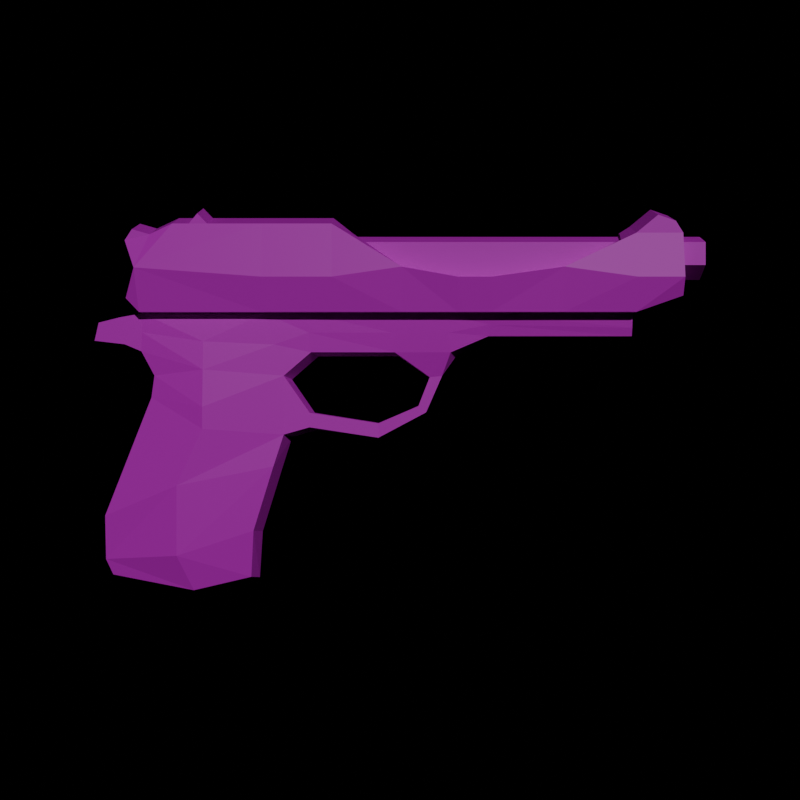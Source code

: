 # Source: gun_for_daniel.blend  (saved by Blender 4.3.34; exported with 4.5.12 LTS)
import bpy
from mathutils import Matrix  # noqa: F401  (used for matrix-valued properties, if any)

bpy.ops.wm.read_factory_settings(use_empty=True)
scene = bpy.context.scene
scene.name = 'Scene'

# ---- collections
col_collection = bpy.data.collections.new('Collection'); scene.collection.children.link(col_collection)

# ---- images (referenced by path relative to the original .blend; pixels are not part of the script)
import os
ASSET_DIR = os.environ.get("B2B_ASSET_DIR", "")  # directory of the original .blend (textures are referenced by path, not embedded)
HERE = os.path.dirname(os.path.abspath(__file__))  # packed textures are extracted next to this script under _unpacked/

def load_image(name, relpath, width, height, colorspace="sRGB"):
    """Load a texture the original file referenced (path relative to the .blend, or extracted next to this script)."""
    p = next((c for c in (os.path.join(HERE, relpath), os.path.join(ASSET_DIR, relpath)) if relpath and os.path.exists(c)), "")
    if p:
        img = bpy.data.images.load(p, check_existing=True)
        img.name = name
    else:  # same state as the original file: an image datablock whose file is absent (Cycles renders it pink)
        img = bpy.data.images.new(name, width, height)
        img.source = "FILE"
        img.filepath = "//" + (relpath or name)
    img.colorspace_settings.name = colorspace
    return img
img_gun_top_gun_top_png = load_image('gun_top_gun_top.png', 'gun_top_gun_top.png', 1024, 1024, 'sRGB')
img_gun_base_gun_base_png = load_image('gun_base_gun_base.png', 'gun_base_gun_base.png', 1024, 1024, 'sRGB')

# ---- materials (node trees are filled in below, after node groups)
mat_material_002 = bpy.data.materials.new('Material.002')
mat_material_001 = bpy.data.materials.new('Material.001')

# ---- material node trees
mat_material_002.use_nodes = True; mat_material_002.node_tree.nodes.clear()
_N = mat_material_002.node_tree.nodes; _L = mat_material_002.node_tree.links
n0 = _N.new('ShaderNodeBsdfPrincipled'); n0.name = 'Principled BSDF'; n0.location = (176, 300)
n1 = _N.new('ShaderNodeOutputMaterial'); n1.name = 'Material Output'; n1.location = (466, 300)
n2 = _N.new('ShaderNodeTexImage'); n2.name = 'Image Texture'; n2.location = (-198, 146)
n2.image = img_gun_top_gun_top_png
n2.interpolation = 'Closest'
n3 = _N.new('ShaderNodeUVMap'); n3.name = 'UV Map'; n3.location = (-361, 110)
n3.uv_map = 'UVMap'
_L.new(n0.outputs[0], n1.inputs[0])
_L.new(n3.outputs[0], n2.inputs[0])
_L.new(n2.outputs[0], n0.inputs[0])
n1.is_active_output = True
mat_material_001.use_nodes = True; mat_material_001.node_tree.nodes.clear()
_N = mat_material_001.node_tree.nodes; _L = mat_material_001.node_tree.links
n0 = _N.new('ShaderNodeBsdfPrincipled'); n0.name = 'Principled BSDF'; n0.location = (100, 304)
n1 = _N.new('ShaderNodeOutputMaterial'); n1.name = 'Material Output'; n1.location = (392, 301)
n2 = _N.new('ShaderNodeTexImage'); n2.name = 'Image Texture'; n2.location = (-169, 235)
n2.image = img_gun_base_gun_base_png
n2.interpolation = 'Closest'
n3 = _N.new('ShaderNodeMapping'); n3.name = 'Mapping.001'; n3.location = (-405, 98)
n3.inputs[2].default_value = (0.0, 0.0, -2.654)
n4 = _N.new('ShaderNodeTexCoord'); n4.name = 'Texture Coordinate.001'; n4.location = (-586, 83)
_L.new(n0.outputs[0], n1.inputs[0])
_L.new(n2.outputs[0], n0.inputs[0])
_L.new(n3.outputs[0], n2.inputs[0])
_L.new(n4.outputs[2], n3.inputs[0])
n1.is_active_output = True

# ---- world
world_world = bpy.data.worlds.new('World'); scene.world = world_world
world_world.use_nodes = True; world_world.node_tree.nodes.clear()
_N = world_world.node_tree.nodes; _L = world_world.node_tree.links
n0 = _N.new('ShaderNodeOutputWorld'); n0.name = 'World Output'; n0.location = (300, 300)
n1 = _N.new('ShaderNodeBsdfTransparent'); n1.name = 'Transparent BSDF'; n1.location = (10, 300)
n1.inputs[0].default_value = (1.0, 1.0, 1.0, 0.0)
_L.new(n1.outputs[0], n0.inputs[0])
n0.is_active_output = True
world_world.color = (0.05088, 0.05088, 0.05088)
world_world.sun_shadow_jitter_overblur = 0.0

# ---- cameras
cam_camera = bpy.data.cameras.new('Camera')

# ---- lights
light_sun = bpy.data.lights.new('Sun', 'SUN')
light_sun.energy = 1.0

# ---- meshes
me_plane_001 = bpy.data.meshes.new('Plane.001')
me_plane_001.from_pydata([(-2.254, 6.985e-10, -1.299), (-1.081, 6.985e-10, -1.226), (-2.278, 6.985e-10, -0.9071), (-1.08, 6.985e-10, -0.9327), (-2.049, 6.985e-10, -1.448), (-1.132, 6.985e-10, -1.39), (-1.938, 6.985e-10, 0.03685), (-0.8671, 6.985e-10, -0.2785), (-2.137, 6.985e-10, 0.4456), (-0.6815, 6.985e-10, -0.2137), (-1.971, 6.985e-10, 0.3243), (-2.379, 6.985e-10, 0.4724), (-2.347, 6.985e-10, 0.6118), (-2.163, 6.985e-10, 0.6554), (-0.1659, 6.985e-10, -0.2638), (0.1937, 0.0, -0.1067), (0.321, 6.985e-10, 0.2212), (0.4241, 6.985e-10, 0.3601), (0.6767, 6.985e-10, 0.4857), (1.778, 6.985e-10, 0.4857), (-0.17, 6.985e-10, -0.1635), (-0.654, 6.985e-10, -0.1098), (-0.8258, 6.985e-10, 0.1802), (-0.6526, 6.985e-10, 0.3601), (-0.002909, 6.985e-10, 0.3601), (0.2163, 6.985e-10, 0.2064), (0.1332, 0.0, -0.01934), (-1.667, 6.985e-10, -1.262), (-1.679, 6.985e-10, -0.9199), (-1.59, 6.985e-10, -1.419), (-1.498, 6.985e-10, -0.0928), (-1.048, 6.985e-10, 0.6862), (-2.363, 6.985e-10, 0.5421), (-2.129, 6.985e-10, 0.5506), (-1.996, 6.985e-10, 0.6862), (-1.498, 6.985e-10, 0.1192), (-1.463, 6.985e-10, 0.003293), (-1.342, 6.985e-10, 0.0001193), (-1.302, 6.985e-10, 0.1141), (-1.398, 6.985e-10, 0.1877), (-0.002909, 6.985e-10, 0.6862), (0.4241, 6.985e-10, 0.6862), (0.6767, 6.985e-10, 0.6862), (1.778, 6.985e-10, 0.6862), (1.778, 6.985e-10, 0.5638), (2.135, 6.985e-10, 0.8125), (2.135, 6.985e-10, 0.9171), (2.135, 6.985e-10, 1.232), (2.135, 6.985e-10, 0.5638), (2.329, 6.985e-10, 0.9171), (2.329, 6.985e-10, 1.232), (-2.096, 6.985e-10, 0.7232), (-0.3277, 6.985e-10, 0.3601), (1.227, 6.985e-10, 0.6862), (1.227, 6.985e-10, 0.4857), (-0.5256, 6.985e-10, 0.6862), (-1.048, 6.985e-10, 1.232), (-0.002909, 6.985e-10, 1.232), (0.4241, 6.985e-10, 1.232), (0.6767, 6.985e-10, 1.232), (1.778, 6.985e-10, 1.232), (1.227, 6.985e-10, 1.232), (-0.5256, 6.985e-10, 1.232)], [], [(27, 28, 3, 1), (27, 29, 4, 0), (28, 30, 7, 3), (32, 12, 13, 33), (15, 14, 20, 26), (9, 21, 20, 14), (15, 26, 25, 16), (16, 25, 24, 17), (30, 36, 37, 9, 7), (2, 6, 30, 28), (1, 5, 29, 27), (0, 2, 28, 27), (22, 21, 9, 37, 38), (6, 10, 35, 36, 30), (8, 33, 34, 10), (11, 32, 33, 8), (23, 22, 38, 39, 31), (35, 39, 38, 37, 36), (10, 34, 31, 39, 35), (52, 23, 31, 55), (41, 17, 24, 40), (18, 17, 41, 42), (54, 53, 43, 44, 19), (44, 43, 45, 48), (46, 47, 50, 49), (33, 13, 51, 34), (18, 42, 53, 54), (24, 52, 55, 40), (43, 53, 61, 60), (53, 42, 59, 61), (42, 41, 58, 59), (41, 40, 57, 58), (40, 55, 62, 57), (55, 31, 56, 62), (46, 43, 60, 47), (43, 46, 45)])
_uv = me_plane_001.uv_layers.new(name='UVMap')
_uv.uv.foreach_set('vector', [0.5, 0.0, 0.5, 1.0, 1.0, 1.0, 1.0, 0.0, 0.5, 0.0, 0.5, 0.0, 0.0, 0.0, 0.0, 0.0, 0.5, 1.0, 0.4112, 1.0, 1.0, 1.0, 1.0, 1.0, 0.0, 0.0, 0.0, 0.0, 0.0, 0.0, 0.0, 0.0, 0.0, 0.0, 0.0, 0.0, 0.0, 0.0, 0.0, 0.0, 0.0, 0.0, 0.0, 0.0, 0.0, 0.0, 0.0, 0.0, 0.0, 0.0, 0.0, 0.0, 0.0, 0.0, 0.0, 0.0, 0.0, 0.0, 0.0, 0.0, 0.0, 0.0, 0.0, 0.0, 0.4112, 1.0, 0.5, 1.0, 0.5827, 1.0, 1.0, 1.0, 1.0, 1.0, 0.0, 1.0, 0.0, 1.0, 0.4112, 1.0, 0.5, 1.0, 1.0, 0.0, 1.0, 0.0, 0.5, 0.0, 0.5, 0.0, 0.0, 0.0, 0.0, 1.0, 0.5, 1.0, 0.5, 0.0, 0.0, 0.0, 0.0, 0.0, 1.0, 1.0, 0.5827, 1.0, 0.3895, 0.7789, 0.0, 1.0, 0.0, 1.0, 0.393, 1.0, 0.5, 1.0, 0.4112, 1.0, 0.0, 0.0, 0.0, 0.0, 0.0, 0.0, 0.0, 0.0, 0.0, 0.0, 0.0, 0.0, 0.0, 0.0, 0.0, 0.0, 0.0, 0.0, 0.0, 0.0, 0.3895, 0.7789, 0.3824, 0.7648, 0.0, 0.0, 0.393, 0.7859, 0.3824, 0.7648, 0.3895, 0.7789, 0.5827, 1.0, 0.5, 1.0, 0.0, 0.0, 0.0, 0.0, 0.0, 0.0, 0.3824, 0.7648, 0.393, 0.7859, 0.0, 0.0, 0.0, 0.0, 0.0, 0.0, 0.0, 0.0, 0.0, 0.0, 0.0, 0.0, 0.0, 0.0, 0.0, 0.0, 0.0, 0.0, 0.0, 0.0, 0.0, 0.0, 0.0, 0.0, 0.0, 0.0, 0.0, 0.0, 0.0, 0.0, 0.0, 0.0, 0.0, 0.0, 0.0, 0.0, 0.0, 0.0, 0.0, 0.0, 0.0, 0.0, 0.0, 0.0, 0.0, 0.0, 0.0, 0.0, 0.0, 0.0, 0.0, 0.0, 0.0, 0.0, 0.0, 0.0, 0.0, 0.0, 0.0, 0.0, 0.0, 0.0, 0.0, 0.0, 0.0, 0.0, 0.0, 0.0, 0.0, 0.0, 0.0, 0.0, 0.0, 0.0, 0.0, 0.0, 0.0, 0.0, 0.0, 0.0, 0.0, 0.0, 0.0, 0.0, 0.0, 0.0, 0.0, 0.0, 0.0, 0.0, 0.0, 0.0, 0.0, 0.0, 0.0, 0.0, 0.0, 0.0, 0.0, 0.0, 0.0, 0.0, 0.0, 0.0, 0.0, 0.0, 0.0, 0.0, 0.0, 0.0, 0.0, 0.0, 0.0, 0.0, 0.0, 0.0, 0.0, 0.0, 0.0, 0.0, 0.0, 0.0, 0.0, 0.0, 0.0, 0.0, 0.0, 0.0, 0.0, 0.0, 0.0, 0.0, 0.0, 0.0, 0.0, 0.0])
me_plane_001.update()
me_plane_003 = bpy.data.meshes.new('Plane.003')
me_plane_003.from_pydata([(-0.07225, 0.0, 0.0364), (-0.07519, 0.0, 0.04705), (-0.07323, 0.0, 0.05004), (-0.06847, 0.0, 0.04867), (-0.0623, 0.0, 0.05159), (-0.05776, 0.0, 0.05159), (-0.0555, 0.0, 0.05434), (-0.05285, 0.0, 0.05159), (-0.03797, 0.0, 0.05159), (0.06358, 0.0, 0.0491), (0.0763, 0.0, 0.02904), (0.0763, 0.0, 0.0491), (0.0695, 0.0, 0.05397), (0.07428, 0.0, 0.05232), (-0.0749, 0.0, 0.02834), (-0.01909, 0.0, 0.05159), (-0.07519, -0.009635, 0.04403), (-0.07225, -0.01187, 0.0364), (-0.07135, -0.009635, 0.02459), (-0.03797, -0.009635, 0.02459), (-0.01879, -0.009635, 0.02459), (-0.000104, -0.009635, 0.02459), (0.01516, -0.009635, 0.02459), (0.02419, -0.009635, 0.02459), (-0.07323, -0.009635, 0.04703), (-0.06847, -0.009635, 0.04565), (-0.0623, -0.009635, 0.04857), (-0.03797, -0.01187, 0.03391), (-0.01892, -0.01187, 0.03391), (-0.000104, -0.01187, 0.03662), (0.01516, -0.01187, 0.03391), (0.02419, -0.01187, 0.03391), (-0.05776, -0.009635, 0.04857), (-0.0555, -0.009635, 0.05133), (-0.05285, -0.009635, 0.04857), (-0.03797, -0.009635, 0.04857), (0.06358, -0.01187, 0.03391), (0.06358, -0.009635, 0.02459), (0.06358, -0.009635, 0.04608), (0.04386, -0.01187, 0.03662), (0.04386, -0.009635, 0.02459), (0.0763, -0.01187, 0.03391), (0.0763, -0.009635, 0.02904), (0.0763, -0.009635, 0.04608), (0.07428, -0.009635, 0.04931), (0.0695, -0.009635, 0.05095), (-0.03797, -0.007017, 0.02459), (-0.0749, -0.009635, 0.02834), (-0.03797, 0.0, 0.02459), (-0.01909, -0.009635, 0.04857), (-0.07519, 0.009635, 0.04403), (-0.07225, 0.01187, 0.0364), (-0.07135, 0.009635, 0.02459), (-0.02836, -0.007124, 0.02459), (-0.03797, 0.009635, 0.02459), (-0.01879, 0.009635, 0.02459), (-0.03797, -0.006771, 0.04441), (-0.03797, -1.531e-11, 0.04704), (-0.000104, 0.009635, 0.02459), (-0.02836, -0.006947, 0.04462), (0.01516, 0.009635, 0.02459), (0.02419, 0.009635, 0.02459), (-0.02836, -1.016e-11, 0.04736), (-0.07323, 0.009635, 0.04703), (-0.06847, 0.009635, 0.04565), (-0.0623, 0.009635, 0.04857), (-0.03797, 0.01187, 0.03391), (-0.01892, 0.01187, 0.03391), (-0.000104, 0.01187, 0.03662), (0.01516, 0.01187, 0.03391), (0.02419, 0.01187, 0.03391), (-0.003064, -0.007125, 0.02459), (-0.05776, 0.009635, 0.04857), (-0.0555, 0.009635, 0.05133), (-0.05285, 0.009635, 0.04857), (-0.03797, 0.009635, 0.04857), (0.06358, 0.01187, 0.03391), (0.06358, 0.009635, 0.02459), (0.06358, 0.009635, 0.04608), (0.06358, -0.006949, 0.04462), (0.04386, 0.01187, 0.03662), (0.06358, 1.014e-11, 0.04736), (0.04386, 0.009635, 0.02459), (0.0763, 0.01187, 0.03391), (0.0763, 0.009635, 0.02904), (0.0763, 0.009635, 0.04608), (0.07428, 0.009635, 0.04931), (0.0695, 0.009635, 0.05095), (-0.0749, 0.009635, 0.02834), (-0.01909, 0.009635, 0.04857), (-0.03797, -0.006818, 0.03763), (-0.03797, 0.0, 0.03419), (-0.02836, -0.007126, 0.03773), (-0.004925, -0.007126, 0.03773), (0.06358, -0.00708, 0.03749), (0.06358, 0.0, 0.03374), (-0.03797, 0.007017, 0.02459), (-0.02836, 0.007124, 0.02459), (-0.03797, 0.006771, 0.04441), (-0.02836, 0.006947, 0.04462), (-0.003064, 0.007125, 0.02459), (0.06358, 0.006949, 0.04462), (-0.03797, 0.006818, 0.03763), (-0.02836, 0.007126, 0.03773), (-0.004925, 0.007126, 0.03773), (0.06358, 0.00708, 0.03749), (-0.011, -0.006948, 0.04462), (-0.01372, 0.0, 0.04736), (-0.000104, -0.007126, 0.03662), (0.04386, -0.007085, 0.03662), (0.0599, -0.006949, 0.04462), (0.06079, 0.0, 0.04736), (-0.07135, -0.00684, 0.02459), (-0.07209, 0.0, 0.02459), (0.01516, -0.007125, 0.03391), (0.06358, -0.006851, 0.02459), (0.04386, -0.006986, 0.02459), (0.02384, -0.007125, 0.03391), (0.02419, -0.00712, 0.02459), (0.0763, 0.0, 0.03359), (0.0763, -2.856e-10, 0.03359), (0.0763, -0.006845, 0.04455), (0.0763, -0.006911, 0.03739), (0.0763, 0.0, 0.04721), (0.0763, -3.043e-10, 0.04721), (-0.003064, -0.007125, 0.02459), (0.01235, -0.007124, 0.02459), (0.06358, -1.664e-11, 0.02459), (-0.01372, 4.19e-12, 0.04736), (-0.000104, 0.007126, 0.03662), (-0.011, 0.006948, 0.04462), (0.06079, 8.834e-12, 0.04736), (0.0599, 0.006949, 0.04462), (0.04386, 0.007085, 0.03662), (-0.07209, 1.664e-11, 0.02459), (-0.07135, 0.00684, 0.02459), (0.01516, 0.007125, 0.03391), (0.04386, 0.006986, 0.02459), (0.06358, 0.006851, 0.02459), (0.02384, 0.007125, 0.03391), (0.02384, 0.007123, 0.02459), (-0.05443, 0.006905, 0.02459), (0.0763, 0.006911, 0.03739), (0.0763, 0.006845, 0.04455), (-0.003064, 0.007125, 0.02459), (0.01235, 0.007124, 0.02459)], [(113, 134)], [(18, 17, 47), (16, 17, 25, 24), (23, 31, 30, 22), (22, 30, 29, 21), (20, 28, 27, 19), (19, 27, 17, 18), (33, 32, 34), (25, 17, 27, 35, 34, 32, 26), (28, 49, 35, 27), (40, 37, 36, 39), (36, 41, 43, 38), (37, 42, 41, 36), (43, 44, 45, 38), (23, 40, 39, 31), (29, 49, 28), (21, 29, 28, 20), (36, 38, 39), (5, 32, 33, 6), (106, 49, 29, 108), (1, 16, 24, 2), (12, 45, 44, 13), (6, 33, 34, 7), (110, 38, 9, 111), (2, 24, 25, 3), (9, 38, 45, 12), (3, 25, 26, 4), (13, 44, 43, 11), (7, 34, 35, 8), (14, 47, 17, 0), (108, 29, 30, 114), (37, 40, 116, 115), (117, 31, 39, 109), (114, 30, 31, 117), (0, 17, 16, 1), (40, 23, 118, 116), (53, 20, 19, 46), (121, 43, 41, 122), (19, 18, 112, 46), (122, 41, 119), (8, 35, 49, 15), (125, 21, 20, 53), (22, 21, 125, 126), (4, 26, 32, 5), (118, 23, 22, 126), (52, 88, 51), (50, 63, 64, 51), (61, 60, 69, 70), (60, 58, 68, 69), (55, 54, 66, 67), (54, 52, 51, 66), (73, 74, 72), (66, 51, 64, 65, 72, 74, 75), (67, 66, 75, 89), (82, 80, 76, 77), (76, 78, 85, 83), (77, 76, 83, 84), (85, 78, 87, 86), (61, 70, 80, 82), (68, 67, 89), (58, 55, 67, 68), (76, 80, 78), (5, 6, 73, 72), (130, 89, 15, 107, 128), (1, 2, 63, 50), (12, 13, 86, 87), (6, 7, 74, 73), (78, 80, 133, 132), (2, 3, 64, 63), (9, 12, 87, 78), (3, 4, 65, 64), (13, 11, 85, 86), (7, 8, 75, 74), (14, 0, 51, 88), (136, 69, 68, 129), (82, 77, 138, 137), (133, 80, 70, 139), (139, 70, 69, 136), (0, 1, 50, 51), (61, 82, 137, 140), (54, 55, 97, 96), (119, 10, 84, 83, 120), (52, 54, 96, 141, 135), (85, 11, 123, 143), (8, 15, 89, 75), (144, 58, 60, 145), (4, 5, 72, 65), (145, 60, 61, 140), (91, 57, 56, 90), (57, 62, 59, 56), (90, 56, 59, 92), (93, 108, 114, 126, 125, 71), (93, 71, 53, 92), (106, 59, 62, 128, 107), (81, 79, 110, 111, 131), (114, 117, 118, 126), (117, 109, 116, 118), (93, 92, 59, 106), (93, 106, 108), (79, 94, 109, 110), (46, 90, 92, 53), (48, 91, 90, 46), (120, 95, 94, 122, 119), (121, 79, 81, 124), (122, 94, 79, 121), (91, 102, 98, 57), (57, 98, 99, 62), (102, 103, 99, 98), (137, 133, 139, 140), (129, 104, 100, 144, 145, 136), (103, 97, 100, 104), (128, 62, 99, 130), (132, 101, 81, 131), (140, 139, 136, 145), (130, 99, 103, 104), (104, 129, 130), (133, 105, 101, 132), (96, 97, 103, 102), (48, 96, 102, 91), (105, 95, 120, 142), (81, 101, 143, 123, 124), (101, 105, 142, 143), (107, 15, 49, 106), (129, 68, 89, 130), (41, 42, 10, 119), (123, 11, 43, 121, 124), (120, 83, 142), (83, 85, 143, 142), (109, 39, 38, 110), (9, 78, 132, 131, 111), (97, 55, 58, 144), (77, 84, 10, 138), (127, 10, 115), (127, 138, 10), (37, 115, 10, 42), (115, 94, 95, 127), (138, 127, 95, 105), (105, 133, 137, 138), (116, 109, 94, 115), (113, 14, 88, 52, 135), (18, 47, 14, 113, 112), (96, 48, 134, 135), (48, 46, 112, 134)])
_uv = me_plane_003.uv_layers.new(name='UVMap')
_uv.uv.foreach_set('vector', [0.3527, 0.02537, 0.2742, 0.01956, 0.3279, 0.001923, 0.2244, -6.994e-08, 0.2742, 0.01956, 0.2138, 0.04434, 0.2047, 0.01291, 0.3527, 0.6559, 0.2907, 0.656, 0.2907, 0.5964, 0.3527, 0.5963, 0.3527, 0.5963, 0.2907, 0.5964, 0.2728, 0.4957, 0.3527, 0.4956, 0.3527, 0.3723, 0.2907, 0.3715, 0.2907, 0.2458, 0.3527, 0.2457, 0.3527, 0.2457, 0.2907, 0.2458, 0.2742, 0.01956, 0.3527, 0.02537, 0.1764, 0.1299, 0.1945, 0.115, 0.1945, 0.1474, 0.2138, 0.04434, 0.2742, 0.01956, 0.2907, 0.2458, 0.1945, 0.2457, 0.1945, 0.1474, 0.1945, 0.115, 0.1945, 0.08506, 0.2907, 0.3715, 0.1945, 0.3702, 0.1945, 0.2457, 0.2907, 0.2458, 0.3527, 0.7858, 0.3527, 0.916, 0.2907, 0.916, 0.2728, 0.7859, 0.2907, 0.916, 0.2907, 1.0, 0.2109, 0.9999, 0.2109, 0.9159, 0.3527, 0.916, 0.3234, 0.9999, 0.2907, 1.0, 0.2907, 0.916, 0.2109, 0.9999, 0.1897, 0.9865, 0.1788, 0.955, 0.2109, 0.9159, 0.3527, 0.6559, 0.3527, 0.7858, 0.2728, 0.7859, 0.2907, 0.656, 0.2728, 0.4957, 0.1945, 0.3702, 0.2907, 0.3715, 0.3527, 0.4956, 0.2728, 0.4957, 0.2907, 0.3715, 0.3527, 0.3723, 0.2907, 0.916, 0.2109, 0.9159, 0.2728, 0.7859, 0.9191, 0.5972, 0.9391, 0.6608, 0.9209, 0.6608, 0.901, 0.5972, 0.4769, 0.3003, 0.4947, 0.2433, 0.5094, 0.3799, 0.4781, 0.3799, 0.715, 0.774, 0.6514, 0.7939, 0.6514, 0.7741, 0.715, 0.7542, 0.4311, 0.8142, 0.4947, 0.8175, 0.4947, 0.8504, 0.4311, 0.8471, 0.4311, -1.627e-08, 0.4947, 0.003279, 0.4947, 0.02354, 0.4311, 0.02026, 0.4769, 0.7618, 0.4947, 0.7843, 0.4311, 0.781, 0.4311, 0.7647, 0.455, 0.914, 0.4517, 0.9776, 0.4193, 0.9776, 0.4225, 0.914, 0.4311, 0.781, 0.4947, 0.7843, 0.4947, 0.8175, 0.4311, 0.8142, 0.4225, 0.914, 0.4193, 0.9776, 0.3823, 0.9776, 0.3855, 0.914, 0.9471, 0.8326, 0.9272, 0.8962, 0.9059, 0.8962, 0.9258, 0.8326, 0.4311, 0.02026, 0.4947, 0.02354, 0.4947, 0.1204, 0.4311, 0.1171, 0.715, 0.8975, 0.6514, 0.8975, 0.6366, 0.8443, 0.715, 0.8443, 0.4781, 0.3799, 0.5094, 0.3799, 0.5094, 0.4822, 0.4781, 0.4822, 0.6366, 0.08532, 0.6366, 0.2153, 0.6191, 0.2153, 0.6183, 0.08532, 0.4781, 0.5387, 0.5094, 0.541, 0.5094, 0.6661, 0.4778, 0.6661, 0.4781, 0.4822, 0.5094, 0.4822, 0.5094, 0.541, 0.4781, 0.5387, 0.715, 0.8443, 0.6366, 0.8443, 0.6514, 0.7939, 0.715, 0.774, 0.6366, 0.2153, 0.6366, 0.345, 0.62, 0.345, 0.6191, 0.2153, 0.6201, 0.6914, 0.6366, 0.6283, 0.6366, 0.7548, 0.6194, 0.7548, 0.8957, 0.8778, 0.9059, 0.8962, 0.8255, 0.911, 0.8485, 0.8782, 0.6366, 0.7548, 0.6366, 0.9748, 0.6182, 0.9748, 0.6194, 0.7548, 0.8485, 0.8782, 0.8255, 0.911, 0.8234, 0.8326, 0.4311, 0.1171, 0.4947, 0.1204, 0.4947, 0.2433, 0.4311, 0.24, 0.6201, 0.5247, 0.6366, 0.5051, 0.6366, 0.6283, 0.6201, 0.6914, 0.6366, 0.4045, 0.6366, 0.5051, 0.6201, 0.5247, 0.6201, 0.423, 0.3855, 0.914, 0.3823, 0.9776, 0.3527, 0.9776, 0.356, 0.914, 0.62, 0.345, 0.6366, 0.345, 0.6366, 0.4045, 0.6201, 0.423, 5.541e-08, 0.02537, 0.02476, 0.001923, 0.07849, 0.01956, 0.1283, -6.113e-08, 0.148, 0.01291, 0.1389, 0.04434, 0.07849, 0.01956, 4.882e-08, 0.6559, 4.628e-08, 0.5963, 0.06205, 0.5964, 0.06205, 0.656, 4.628e-08, 0.5963, 5.045e-08, 0.4956, 0.07996, 0.4957, 0.06205, 0.5964, 5.331e-08, 0.3723, 4.985e-08, 0.2457, 0.06205, 0.2458, 0.06205, 0.3715, 4.985e-08, 0.2457, 5.541e-08, 0.02537, 0.07849, 0.01956, 0.06205, 0.2458, 0.1764, 0.1299, 0.1582, 0.1474, 0.1582, 0.115, 0.06205, 0.2458, 0.07849, 0.01956, 0.1389, 0.04434, 0.1582, 0.08506, 0.1582, 0.115, 0.1582, 0.1474, 0.1582, 0.2457, 0.06205, 0.3715, 0.06205, 0.2458, 0.1582, 0.2457, 0.1582, 0.3702, 3.757e-08, 0.7858, 0.07996, 0.7859, 0.06205, 0.916, 3.413e-08, 0.916, 0.06205, 0.916, 0.1418, 0.9159, 0.1418, 0.9999, 0.06205, 1.0, 3.413e-08, 0.916, 0.06205, 0.916, 0.06205, 1.0, 0.02935, 0.9999, 0.1418, 0.9999, 0.1418, 0.9159, 0.1739, 0.955, 0.163, 0.9865, 4.882e-08, 0.6559, 0.06205, 0.656, 0.07996, 0.7859, 3.757e-08, 0.7858, 0.07996, 0.4957, 0.06205, 0.3715, 0.1582, 0.3702, 5.045e-08, 0.4956, 5.331e-08, 0.3723, 0.06205, 0.3715, 0.07996, 0.4957, 0.06205, 0.916, 0.07996, 0.7859, 0.1418, 0.9159, 0.9191, 0.5972, 0.901, 0.5972, 0.9209, 0.5336, 0.9391, 0.5336, 0.3852, 0.3003, 0.3675, 0.2433, 0.4311, 0.24, 0.4311, 0.2796, 0.4311, 0.2796, 0.715, 0.774, 0.715, 0.7542, 0.7786, 0.7741, 0.7786, 0.7939, 0.4311, 0.8142, 0.4311, 0.8471, 0.3675, 0.8504, 0.3675, 0.8175, 0.4311, -1.627e-08, 0.4311, 0.02026, 0.3675, 0.02354, 0.3675, 0.003279, 0.3675, 0.7843, 0.3527, 0.6661, 0.3843, 0.6661, 0.3852, 0.7618, 0.455, 0.914, 0.4225, 0.914, 0.4193, 0.8504, 0.4517, 0.8504, 0.4311, 0.781, 0.4311, 0.8142, 0.3675, 0.8175, 0.3675, 0.7843, 0.4225, 0.914, 0.3855, 0.914, 0.3823, 0.8504, 0.4193, 0.8504, 0.9471, 0.8326, 0.9258, 0.8326, 0.9059, 0.769, 0.9272, 0.769, 0.4311, 0.02026, 0.4311, 0.1171, 0.3675, 0.1204, 0.3675, 0.02354, 0.715, 0.8975, 0.715, 0.8443, 0.7934, 0.8443, 0.7786, 0.8975, 0.3841, 0.4822, 0.3527, 0.4822, 0.3527, 0.3799, 0.384, 0.3799, 0.5094, 0.2153, 0.5094, 0.08532, 0.5278, 0.08532, 0.5269, 0.2153, 0.3843, 0.6661, 0.3527, 0.6661, 0.3527, 0.541, 0.3841, 0.5387, 0.3841, 0.5387, 0.3527, 0.541, 0.3527, 0.4822, 0.3841, 0.4822, 0.715, 0.8443, 0.715, 0.774, 0.7786, 0.7939, 0.7934, 0.8443, 0.5094, 0.345, 0.5094, 0.2153, 0.5269, 0.2153, 0.526, 0.3473, 0.5094, 0.7548, 0.5094, 0.6283, 0.526, 0.6914, 0.5267, 0.7548, 0.8234, 0.8326, 0.7934, 0.8326, 0.7934, 0.769, 0.8255, 0.7542, 0.8234, 0.8326, 0.5094, 0.9748, 0.5094, 0.7548, 0.5267, 0.7548, 0.5275, 0.8633, 0.5279, 0.9748, 0.9059, 0.769, 0.9258, 0.8326, 0.9133, 0.8326, 0.8957, 0.7874, 0.4311, 0.1171, 0.4311, 0.24, 0.3675, 0.2433, 0.3675, 0.1204, 0.526, 0.5247, 0.5094, 0.5051, 0.5094, 0.4045, 0.526, 0.423, 0.3855, 0.914, 0.356, 0.914, 0.3527, 0.8504, 0.3823, 0.8504, 0.526, 0.423, 0.5094, 0.4045, 0.5094, 0.345, 0.526, 0.3473, 0.9473, 0.2627, 0.9473, 0.1779, 0.992, 0.1953, 0.9923, 0.2399, 0.9468, 0.177, 0.9468, 0.1136, 0.9927, 0.1145, 0.9915, 0.1779, 0.7228, 9.157e-06, 0.7674, -4.136e-08, 0.7688, 0.06339, 0.7233, 0.0634, 0.7233, 0.2181, 0.716, 0.2499, 0.6981, 0.3506, 0.6366, 0.3321, 0.6366, 0.2304, 0.6366, 0.2304, 0.7233, 0.2181, 0.6366, 0.2304, 0.6366, 0.06342, 0.7233, 0.0634, 0.9927, 4.601e-09, 0.9927, 0.1145, 0.9468, 0.1136, 0.9468, 0.01708, 0.9468, 0.01708, 0.9468, 0.4099, 0.9927, 0.4108, 0.9927, 0.4351, 0.9468, 0.4283, 0.9468, 0.4283, 0.6981, 0.3506, 0.6981, 0.4079, 0.6366, 0.4102, 0.6366, 0.3321, 0.6981, 0.4079, 0.716, 0.5401, 0.6367, 0.5401, 0.6366, 0.4102, 0.7233, 0.2181, 0.7233, 0.0634, 0.7688, 0.06339, 0.7688, 0.178, 0.7233, 0.2181, 0.7688, 0.178, 0.716, 0.2499, 0.7688, 0.6702, 0.7218, 0.6703, 0.716, 0.5401, 0.7688, 0.6459, 0.6367, 2.191e-05, 0.7228, 9.157e-06, 0.7233, 0.0634, 0.6366, 0.06342, 0.9473, 0.3261, 0.9473, 0.2627, 0.9923, 0.2399, 0.9936, 0.3261, 0.988, 0.4818, 0.9051, 0.4818, 0.901, 0.4351, 0.9839, 0.4362, 0.988, 0.4818, 0.992, 0.3269, 0.9927, 0.4108, 0.9468, 0.4099, 0.9468, 0.3261, 0.7211, 0.7542, 0.7218, 0.6703, 0.7688, 0.6702, 0.7683, 0.7542, 0.9473, 0.2627, 0.9023, 0.2399, 0.9026, 0.1953, 0.9473, 0.1779, 0.9468, 0.177, 0.9021, 0.1779, 0.901, 0.1145, 0.9468, 0.1136, 0.8148, 9.735e-06, 0.8143, 0.0634, 0.7688, 0.06339, 0.7702, -2.174e-08, 0.9009, 0.5401, 0.8216, 0.5401, 0.8395, 0.4079, 0.901, 0.408, 0.8216, 0.2499, 0.8143, 0.2181, 0.901, 0.2304, 0.901, 0.2304, 0.901, 0.3321, 0.8395, 0.3506, 0.8143, 0.0634, 0.901, 0.06342, 0.901, 0.2304, 0.8143, 0.2181, 0.9468, 0.01708, 0.9468, 0.1136, 0.901, 0.1145, 0.901, 3.241e-09, 0.901, 0.4351, 0.901, 0.4108, 0.9468, 0.4099, 0.9468, 0.4283, 0.901, 0.408, 0.8395, 0.4079, 0.8395, 0.3506, 0.901, 0.3321, 0.7688, 0.178, 0.7688, 0.06339, 0.8143, 0.0634, 0.8143, 0.2181, 0.8143, 0.2181, 0.8216, 0.2499, 0.7688, 0.178, 0.8216, 0.5401, 0.8159, 0.6703, 0.7688, 0.6702, 0.7688, 0.6459, 0.901, 2.357e-05, 0.901, 0.06342, 0.8143, 0.0634, 0.8148, 9.735e-06, 0.9473, 0.3261, 0.901, 0.3261, 0.9023, 0.2399, 0.9473, 0.2627, 0.901, 0.5285, 0.9051, 0.4818, 0.988, 0.4818, 0.9839, 0.5274, 0.9468, 0.4099, 0.901, 0.4108, 0.9017, 0.3269, 0.9468, 0.3261, 0.9468, 0.3261, 0.7688, 0.6702, 0.8159, 0.6703, 0.8165, 0.7542, 0.7693, 0.7542, 0.4311, 0.2796, 0.4311, 0.24, 0.4947, 0.2433, 0.4769, 0.3003, 0.384, 0.3799, 0.3527, 0.3799, 0.3675, 0.2433, 0.3852, 0.3003, 0.8255, 0.911, 0.7934, 0.8962, 0.7934, 0.8326, 0.8234, 0.8326, 0.9133, 0.8326, 0.9258, 0.8326, 0.9059, 0.8962, 0.8957, 0.8778, 0.9133, 0.8326, 0.8234, 0.8326, 0.8255, 0.7542, 0.8485, 0.787, 0.8255, 0.7542, 0.9059, 0.769, 0.8957, 0.7874, 0.8485, 0.787, 0.4778, 0.6661, 0.5094, 0.6661, 0.4947, 0.7843, 0.4769, 0.7618, 0.4311, 0.781, 0.3675, 0.7843, 0.3852, 0.7618, 0.4311, 0.7647, 0.4311, 0.7647, 0.526, 0.6914, 0.5094, 0.6283, 0.5094, 0.5051, 0.526, 0.5247, 0.5094, 0.08532, 0.5094, -2.966e-08, 0.573, -3.95e-08, 0.5278, 0.08532, 0.573, 0.08532, 0.573, -3.95e-08, 0.6183, 0.08532, 0.573, 0.08532, 0.5278, 0.08532, 0.573, -3.95e-08, 0.6366, 0.08532, 0.6183, 0.08532, 0.573, -3.95e-08, 0.6366, -4.934e-08, 0.9862, 0.7527, 0.901, 0.7542, 0.9258, 0.7075, 0.9862, 0.7075, 0.9862, 0.6623, 0.9862, 0.7075, 0.9258, 0.7075, 0.901, 0.6608, 0.8159, 0.6703, 0.8216, 0.5401, 0.9009, 0.5401, 0.9009, 0.6703, 0.6367, 0.5401, 0.716, 0.5401, 0.7218, 0.6703, 0.6367, 0.6703, 0.715, 0.9222, 0.715, 0.8975, 0.7786, 0.8975, 0.7786, 0.9222, 0.7602, 0.9222, 0.6514, 0.9222, 0.6514, 0.8975, 0.715, 0.8975, 0.715, 0.9222, 0.6699, 0.9222, 0.5267, 0.7548, 0.573, 0.7548, 0.573, 0.9797, 0.5279, 0.9748, 0.573, 0.7548, 0.6194, 0.7548, 0.6182, 0.9748, 0.573, 0.9797])
me_plane_003.materials.append(mat_material_002)
me_plane_003.update()
me_cube_001 = bpy.data.meshes.new('Cube.001')
me_cube_001.from_pydata([(-0.07933, -0.005385, -0.04724), (-0.08116, -0.006021, -0.0429), (-0.04139, -0.005385, -0.04789), (-0.04059, -0.006986, -0.03504), (-0.07933, 0.0, -0.04814), (-0.08185, 0.0, -0.0429), (-0.03969, 0.0, -0.04883), (-0.03889, 0.0, -0.03598), (-0.05704, -0.006098, -0.05146), (-0.06131, -0.008685, -0.04168), (-0.05704, 0.0, -0.05237), (-0.03345, 0.0, -0.0184), (-0.03516, -0.006986, -0.01746), (-0.06131, -0.008685, -0.02258), (-0.08116, -0.006986, -0.03092), (-0.08185, 0.0, -0.03092), (-0.0307, 0.0, -0.009713), (-0.03241, -0.006126, -0.008774), (-0.05434, -0.008685, -0.007133), (-0.06869, -0.006126, 0.00141), (-0.06939, 0.0, 0.00141), (-0.0307, 0.0, 0.00645), (-0.03241, -0.006126, 0.007389), (-0.05434, -0.007764, 0.00903), (-0.07144, -0.006126, 0.01406), (-0.07213, 0.0, 0.01406), (-0.05434, -0.008685, -0.00116), (-0.06787, -0.006126, 0.007415), (-0.03241, -0.006126, -0.002801), (-0.06857, 0.0, 0.007415), (-0.05434, -0.008685, -0.00116), (-0.03241, -0.006126, -0.002801), (-0.02369, 0.0, -0.007744), (-0.0254, -0.004832, -0.006805), (-0.02369, 0.0, -0.00374), (-0.0254, -0.004832, -0.002801), (-0.005988, 0.0, -0.009868), (-0.006508, -0.003037, -0.009746), (-0.005988, 0.0, -0.005864), (-0.006508, -0.003037, -0.005742), (0.007137, 0.0, -0.002379), (0.006717, -0.003037, -0.002709), (0.004982, 0.0, -0.00066), (0.004561, -0.003037, -0.0009903), (0.01121, 0.0, 0.007896), (0.01113, -0.003037, 0.007365), (0.00779, 0.0, 0.007574), (0.007714, -0.003037, 0.007043), (-0.07603, -0.006126, 0.016), (-0.07672, 0.0, 0.016), (-0.08428, -0.006126, 0.01696), (-0.08498, 0.0, 0.01696), (-0.08317, -0.006126, 0.02193), (-0.08387, 0.0, 0.02193), (-0.07731, -0.006126, 0.0234), (-0.07801, 0.0, 0.0234), (-0.0712, -0.006126, 0.02448), (-0.07094, 0.0, 0.02448), (-0.03767, -0.006126, 0.02448), (-0.0374, 0.0, 0.02448), (-0.05417, 0.0, 0.02448), (-0.05443, -0.006126, 0.02448), (-0.02329, 0.0, 0.01291), (-0.02499, -0.005415, 0.01384), (-0.02608, -0.006126, 0.02458), (-0.03767, -0.006126, 0.04395), (-0.0374, 0.0, 0.04626), (-0.03025, -0.006126, 0.04405), (-0.02999, 0.0, 0.04636), (0.01515, 0.0, 0.01291), (0.01344, -0.004776, 0.01384), (0.01235, -0.006126, 0.02458), (0.008179, -0.006126, 0.04405), (0.008443, 0.0, 0.04636), (-0.006972, 0.0, 0.04636), (-0.001974, -0.004776, 0.01384), (-0.003066, -0.006126, 0.02458), (-0.000268, 0.0, 0.01291), (-0.007236, -0.006126, 0.04405), (0.06334, 0.0, 0.01734), (0.06334, -0.004776, 0.01827), (0.06334, -0.006126, 0.02458), (0.06334, 0.0, 0.02458), (0.06334, -0.006126, 0.04405), (0.06334, 0.0, 0.04636), (0.02384, -0.006126, 0.02458), (0.02384, -0.006126, 0.04405), (0.02384, 0.0, 0.01734), (0.02384, 0.0, 0.04636), (0.02384, -0.004776, 0.01827), (-0.08442, 0.0, 0.01945), (-0.08373, -0.006126, 0.01945), (-0.07667, -0.006126, 0.0197), (-0.07132, -0.006126, 0.01927), (-0.05438, -0.006945, 0.01676), (-0.03504, -0.006126, 0.01593), (-0.02554, -0.00577, 0.01921), (0.01289, -0.005451, 0.01921), (-0.00252, -0.005451, 0.01921), (0.06334, -0.005451, 0.02055), (0.06334, 0.0, 0.02008), (0.02384, -0.005451, 0.02143), (-0.03767, -0.006126, 0.03763), (-0.0374, 0.0, 0.03419), (-0.02794, -0.006126, 0.03773), (0.01049, -0.006126, 0.03773), (-0.004925, -0.006126, 0.03773), (0.06334, -0.006126, 0.03773), (0.06334, 0.0, 0.03429), (0.02384, -0.006126, 0.03773), (0.08331, -0.006126, 0.04405), (0.08331, 0.0, 0.04636), (0.08331, -0.006126, 0.03773), (0.08331, 0.0, 0.03429), (0.08325, 0.0, 0.04536), (0.08331, -0.004055, 0.04342), (0.08331, -0.004055, 0.03772), (0.08331, 0.0, 0.0357), (-0.03137, 0.0, 0.0357), (-0.03143, 0.0, 0.04536), (-0.03137, -0.004055, 0.04342), (-0.03137, -0.004055, 0.03772), (-0.07933, 0.005385, -0.04724), (-0.08116, 0.006021, -0.0429), (-0.04139, 0.005385, -0.04789), (-0.04059, 0.006986, -0.03504), (-0.05704, 0.006098, -0.05146), (-0.06131, 0.008685, -0.04168), (-0.03516, 0.006986, -0.01746), (-0.06131, 0.008685, -0.02258), (-0.08116, 0.006986, -0.03092), (-0.03241, 0.006126, -0.008774), (-0.05434, 0.008685, -0.007133), (-0.06869, 0.006126, 0.00141), (-0.03241, 0.006126, 0.007389), (-0.05434, 0.007764, 0.00903), (-0.07144, 0.006126, 0.01406), (-0.05434, 0.008685, -0.00116), (-0.06787, 0.006126, 0.007415), (-0.03241, 0.006126, -0.002801), (-0.05434, 0.008685, -0.00116), (-0.03241, 0.006126, -0.002801), (-0.0254, 0.004832, -0.006805), (-0.0254, 0.004832, -0.002801), (-0.006508, 0.003037, -0.009746), (-0.006508, 0.003037, -0.005742), (0.006717, 0.003037, -0.002709), (0.004561, 0.003037, -0.0009903), (0.01113, 0.003037, 0.007365), (0.007714, 0.003037, 0.007043), (-0.07603, 0.006126, 0.016), (-0.08428, 0.006126, 0.01696), (-0.08317, 0.006126, 0.02193), (-0.07731, 0.006126, 0.0234), (-0.0712, 0.006126, 0.02448), (-0.03767, 0.006126, 0.02448), (-0.05443, 0.006126, 0.02448), (-0.02499, 0.005415, 0.01384), (-0.02608, 0.006126, 0.02458), (-0.03767, 0.006126, 0.04395), (-0.03025, 0.006126, 0.04405), (0.01344, 0.004776, 0.01384), (0.01235, 0.006126, 0.02458), (0.008179, 0.006126, 0.04405), (-0.001974, 0.004776, 0.01384), (-0.003066, 0.006126, 0.02458), (-0.007236, 0.006126, 0.04405), (0.06334, 0.004776, 0.01827), (0.06334, 0.006126, 0.02458), (0.06334, 0.006126, 0.04405), (0.02384, 0.006126, 0.02458), (0.02384, 0.006126, 0.04405), (0.02384, 0.004776, 0.01827), (-0.08373, 0.006126, 0.01945), (-0.07667, 0.006126, 0.0197), (-0.07132, 0.006126, 0.01927), (-0.05438, 0.006945, 0.01676), (-0.03504, 0.006126, 0.01593), (-0.02554, 0.00577, 0.01921), (0.01289, 0.005451, 0.01921), (-0.00252, 0.005451, 0.01921), (0.06334, 0.005451, 0.02055), (0.02384, 0.005451, 0.02143), (-0.03767, 0.006126, 0.03763), (-0.02794, 0.006126, 0.03773), (0.01049, 0.006126, 0.03773), (-0.004925, 0.006126, 0.03773), (0.06334, 0.006126, 0.03773), (0.02384, 0.006126, 0.03773), (0.08331, 0.006126, 0.04405), (0.08331, 0.006126, 0.03773), (0.08331, 0.004055, 0.04342), (0.08331, 0.004055, 0.03772), (-0.03137, 0.004055, 0.04342), (-0.03137, 0.004055, 0.03772)], [], [(6, 7, 3, 2), (8, 9, 1, 0), (10, 6, 2, 8), (9, 3, 12, 13), (0, 1, 5, 4), (5, 1, 14, 15), (4, 10, 8, 0), (2, 3, 9, 8), (3, 7, 11, 12), (1, 9, 13, 14), (14, 13, 18, 19), (13, 12, 17, 18), (15, 14, 19, 20), (12, 11, 16, 17), (27, 26, 23, 24), (26, 28, 22, 23), (29, 27, 24, 25), (17, 16, 32, 33), (20, 19, 27, 29), (18, 17, 28, 26), (19, 18, 26, 27), (27, 26, 30), (26, 28, 31, 30), (35, 33, 37, 39), (28, 17, 33, 35), (28, 35, 22), (22, 35, 34, 21), (39, 37, 41, 43), (33, 32, 36, 37), (34, 35, 39, 38), (42, 43, 47, 46), (37, 36, 40, 41), (38, 39, 43, 42), (47, 45, 70, 75), (43, 41, 45, 47), (41, 40, 44, 45), (25, 24, 48, 49), (49, 48, 50, 51), (90, 91, 52, 53), (53, 52, 54, 55), (92, 54, 52, 91), (93, 56, 54, 92), (60, 61, 58, 59), (57, 56, 61, 60), (94, 61, 56, 93), (94, 95, 58, 61), (95, 22, 63, 96), (98, 75, 70, 97), (22, 21, 62, 63), (103, 102, 65, 66), (66, 65, 67, 68), (102, 104, 67, 65), (109, 85, 81, 107), (46, 47, 75, 77), (74, 78, 72, 73), (106, 76, 71, 105), (104, 64, 76, 106), (68, 67, 78, 74), (63, 62, 77, 75), (96, 63, 75, 98), (45, 44, 69, 70), (100, 82, 81, 99), (112, 113, 117, 116), (88, 86, 83, 84), (101, 89, 80, 99), (89, 87, 79, 80), (70, 69, 87, 89), (97, 70, 89, 101), (73, 72, 86, 88), (105, 71, 85, 109), (71, 97, 101, 85), (85, 101, 99, 81), (79, 100, 99, 80), (64, 96, 98, 76), (76, 98, 97, 71), (58, 95, 96, 64), (23, 22, 95, 94), (23, 94, 93, 24), (24, 93, 92, 48), (48, 92, 91, 50), (51, 50, 91, 90), (72, 105, 109, 86), (81, 82, 108, 107), (67, 104, 106, 78), (78, 106, 105, 72), (86, 109, 107, 83), (58, 64, 104, 102), (59, 58, 102, 103), (107, 108, 113, 112), (84, 83, 110, 111), (83, 107, 112, 110), (110, 112, 116, 115), (115, 116, 121, 120), (110, 115, 114, 111), (54, 56, 57, 55), (119, 120, 121, 118), (117, 118, 121, 116), (114, 115, 120, 119), (6, 124, 125, 7), (126, 122, 123, 127), (10, 126, 124, 6), (127, 129, 128, 125), (122, 4, 5, 123), (5, 15, 130, 123), (4, 122, 126, 10), (124, 126, 127, 125), (125, 128, 11, 7), (123, 130, 129, 127), (130, 133, 132, 129), (129, 132, 131, 128), (15, 20, 133, 130), (128, 131, 16, 11), (138, 136, 135, 137), (137, 135, 134, 139), (29, 25, 136, 138), (131, 142, 32, 16), (20, 29, 138, 133), (132, 137, 139, 131), (133, 138, 137, 132), (138, 140, 137), (137, 140, 141, 139), (143, 145, 144, 142), (139, 143, 142, 131), (139, 134, 143), (134, 21, 34, 143), (145, 147, 146, 144), (142, 144, 36, 32), (34, 38, 145, 143), (42, 46, 149, 147), (144, 146, 40, 36), (38, 42, 147, 145), (149, 164, 161, 148), (147, 149, 148, 146), (146, 148, 44, 40), (25, 49, 150, 136), (49, 51, 151, 150), (90, 53, 152, 173), (53, 55, 153, 152), (174, 173, 152, 153), (175, 174, 153, 154), (60, 59, 155, 156), (57, 60, 156, 154), (176, 175, 154, 156), (176, 156, 155, 177), (177, 178, 157, 134), (180, 179, 161, 164), (134, 157, 62, 21), (103, 66, 159, 183), (66, 68, 160, 159), (183, 159, 160, 184), (188, 187, 168, 170), (46, 77, 164, 149), (74, 73, 163, 166), (186, 185, 162, 165), (184, 186, 165, 158), (68, 74, 166, 160), (157, 164, 77, 62), (178, 180, 164, 157), (148, 161, 69, 44), (100, 181, 168, 82), (190, 192, 117, 113), (88, 84, 169, 171), (182, 181, 167, 172), (172, 167, 79, 87), (161, 172, 87, 69), (179, 182, 172, 161), (73, 88, 171, 163), (185, 188, 170, 162), (162, 170, 182, 179), (170, 168, 181, 182), (79, 167, 181, 100), (158, 165, 180, 178), (165, 162, 179, 180), (155, 158, 178, 177), (135, 176, 177, 134), (135, 136, 175, 176), (136, 150, 174, 175), (150, 151, 173, 174), (51, 90, 173, 151), (163, 171, 188, 185), (168, 187, 108, 82), (160, 166, 186, 184), (166, 163, 185, 186), (171, 169, 187, 188), (155, 183, 184, 158), (59, 103, 183, 155), (187, 190, 113, 108), (84, 111, 189, 169), (169, 189, 190, 187), (189, 191, 192, 190), (191, 193, 194, 192), (189, 111, 114, 191), (153, 55, 57, 154), (119, 118, 194, 193), (117, 192, 194, 118), (114, 119, 193, 191)])
_uv = me_cube_001.uv_layers.new(name='UVMap')
_uv.uv.foreach_set('vector', [0.9178, 0.7595, 0.9178, 0.6992, 0.9506, 0.6958, 0.9431, 0.7562, 0.01701, 0.7894, 0.06755, 0.7874, 0.1026, 0.8739, 0.08037, 0.875, 0.9136, 0.866, 0.9136, 0.9458, 0.8883, 0.9374, 0.885, 0.8656, 0.06755, 0.7874, 0.05295, 0.6862, 0.1162, 0.6272, 0.1483, 0.7483, 0.7692, 0.8578, 0.7662, 0.8377, 0.7945, 0.8379, 0.7945, 0.862, 0.7945, 0.8379, 0.7662, 0.8377, 0.7617, 0.7815, 0.7945, 0.7816, 0.9136, 0.7599, 0.9136, 0.866, 0.885, 0.8656, 0.8883, 0.7595, -1.647e-08, 0.7159, 0.05295, 0.6862, 0.06755, 0.7874, 0.01701, 0.7894, 0.9506, 0.6958, 0.9178, 0.6992, 0.9178, 0.6139, 0.9506, 0.6106, 0.1026, 0.8739, 0.06755, 0.7874, 0.1483, 0.7483, 0.1534, 0.8494, 0.1534, 0.8494, 0.1483, 0.7483, 0.1994, 0.6872, 0.2644, 0.7305, 0.1483, 0.7483, 0.1162, 0.6272, 0.1471, 0.5978, 0.1994, 0.6872, 0.7945, 0.7816, 0.7617, 0.7815, 0.7657, 0.6273, 0.7945, 0.6274, 0.9506, 0.6106, 0.9178, 0.6139, 0.9178, 0.5717, 0.9466, 0.5684, 0.2881, 0.7147, 0.2246, 0.6749, 0.2675, 0.6541, 0.3235, 0.7162, 0.2246, 0.6749, 0.1724, 0.5855, 0.2155, 0.5647, 0.2675, 0.6541, 0.7945, 0.5991, 0.7657, 0.599, 0.7657, 0.5684, 0.7945, 0.5685, 0.8274, 0.7871, 0.8562, 0.7955, 0.8562, 0.8275, 0.8335, 0.8191, 0.7945, 0.6274, 0.7657, 0.6273, 0.7657, 0.599, 0.7945, 0.5991, 0.1994, 0.6872, 0.1471, 0.5978, 0.1724, 0.5855, 0.2246, 0.6749, 0.2644, 0.7305, 0.1994, 0.6872, 0.2246, 0.6749, 0.2881, 0.7147, 0.8193, 0.5684, 0.8193, 0.5684, 0.8193, 0.5684, 0.8193, 0.5684, 0.8193, 0.5684, 0.8193, 0.5684, 0.8193, 0.5684, 0.1578, 0.5559, 0.1409, 0.5641, 0.08952, 0.4902, 0.1064, 0.482, 0.1724, 0.5855, 0.1471, 0.5978, 0.1409, 0.5641, 0.1578, 0.5559, 0.1724, 0.5855, 0.1578, 0.5559, 0.2155, 0.5647, 0.1728, 0.9097, 0.1667, 0.9529, 0.144, 0.9562, 0.144, 0.913, 0.1064, 0.482, 0.08952, 0.4902, 0.09221, 0.4199, 0.1039, 0.4255, 0.8335, 0.8191, 0.8562, 0.8275, 0.8562, 0.9113, 0.8419, 0.9088, 0.9718, 0.2914, 0.9491, 0.2992, 0.9575, 0.2113, 0.9718, 0.2089, 0.3514, 0.9142, 0.3371, 0.9159, 0.3371, 0.8776, 0.3514, 0.875, 0.8419, 0.9088, 0.8562, 0.9113, 0.8562, 0.9697, 0.8419, 0.9679, 0.9718, 0.2089, 0.9575, 0.2113, 0.9575, 0.1581, 0.9718, 0.1561, 0.1314, 0.3957, 0.1258, 0.3806, 0.1487, 0.3575, 0.1803, 0.4227, 0.1039, 0.4255, 0.09221, 0.4199, 0.1258, 0.3806, 0.1314, 0.3957, 0.2671, 0.9563, 0.2528, 0.9545, 0.2528, 0.9041, 0.2671, 0.9067, 0.2015, 0.9364, 0.1728, 0.9396, 0.1728, 0.9174, 0.2015, 0.9141, 0.2015, 0.9141, 0.1728, 0.9174, 0.1728, 0.8783, 0.2015, 0.875, 0.3253, 0.9038, 0.3252, 0.9326, 0.3134, 0.9326, 0.3135, 0.9038, 0.8562, 0.7871, 0.8274, 0.7839, 0.8274, 0.756, 0.8562, 0.7592, 0.3581, 0.7268, 0.3751, 0.7219, 0.3808, 0.7497, 0.3715, 0.7572, 0.3453, 0.705, 0.3671, 0.6939, 0.3751, 0.7219, 0.3581, 0.7268, 0.8562, 0.6471, 0.8274, 0.6483, 0.8274, 0.5696, 0.8562, 0.5684, 0.8562, 0.7258, 0.8274, 0.727, 0.8274, 0.6483, 0.8562, 0.6471, 0.3002, 0.6385, 0.3328, 0.6229, 0.3671, 0.6939, 0.3453, 0.705, 0.3002, 0.6385, 0.257, 0.5583, 0.2985, 0.552, 0.3328, 0.6229, 0.257, 0.5583, 0.2155, 0.5647, 0.2275, 0.5201, 0.2513, 0.5114, 0.2042, 0.414, 0.1803, 0.4227, 0.1487, 0.3575, 0.1727, 0.3488, 0.1728, 0.9097, 0.144, 0.913, 0.144, 0.8784, 0.1694, 0.875, 0.7905, 0.9187, 0.7617, 0.9026, 0.7617, 0.8729, 0.7905, 0.862, 0.7905, 0.5666, 0.7617, 0.5684, 0.7617, 0.5336, 0.7905, 0.5317, 0.3541, 0.5251, 0.3346, 0.4837, 0.3661, 0.4805, 0.3808, 0.5121, 0.2287, 0.2646, 0.1731, 0.2915, 0.09225, 0.1244, 0.1479, 0.09746, 0.9745, 0.1561, 0.9603, 0.1559, 0.9521, 0.1078, 0.9745, 0.1162, 0.7905, 0.4237, 0.7617, 0.4256, 0.7617, 0.3532, 0.7905, 0.3514, 0.2875, 0.3863, 0.2281, 0.4054, 0.1966, 0.3401, 0.256, 0.3211, 0.3346, 0.4837, 0.2752, 0.5028, 0.2281, 0.4054, 0.2875, 0.3863, 0.7905, 0.5317, 0.7617, 0.5336, 0.7617, 0.4256, 0.7905, 0.4237, 0.9491, 0.0, 0.9745, 0.00837, 0.9745, 0.1162, 0.9521, 0.1078, 0.2513, 0.5114, 0.2275, 0.5201, 0.1803, 0.4227, 0.2042, 0.414, 0.2671, 0.9067, 0.2528, 0.9041, 0.2528, 0.8784, 0.2752, 0.875, 0.02879, 0.9573, 0.02879, 0.9363, 0.05759, 0.9363, 0.05441, 0.9551, 0.4211, 0.875, 0.4371, 0.9038, 0.4305, 0.9038, 0.4211, 0.8848, 0.7905, 0.2791, 0.7617, 0.2797, 0.7617, 0.09436, 0.7905, 0.09375, 0.1596, 0.298, 0.1462, 0.3045, 0.06537, 0.1373, 0.07512, 0.1326, 0.9423, 0.8064, 0.9647, 0.8068, 0.9647, 0.9918, 0.9423, 0.9914, 0.9423, 0.7595, 0.9647, 0.7679, 0.9647, 0.8068, 0.9423, 0.8064, 0.1727, 0.3488, 0.1487, 0.3575, 0.1462, 0.3045, 0.1596, 0.298, 0.7905, 0.3514, 0.7617, 0.3532, 0.7617, 0.2797, 0.7905, 0.2791, 0.256, 0.3211, 0.1966, 0.3401, 0.1731, 0.2915, 0.2287, 0.2646, 0.1966, 0.3401, 0.1727, 0.3488, 0.1596, 0.298, 0.1731, 0.2915, 0.1731, 0.2915, 0.1596, 0.298, 0.07512, 0.1326, 0.09225, 0.1244, 0.02879, 0.9701, 0.02879, 0.9573, 0.05441, 0.9551, 0.05124, 0.9657, 0.2752, 0.5028, 0.2513, 0.5114, 0.2042, 0.414, 0.2281, 0.4054, 0.2281, 0.4054, 0.2042, 0.414, 0.1727, 0.3488, 0.1966, 0.3401, 0.2985, 0.552, 0.257, 0.5583, 0.2513, 0.5114, 0.2752, 0.5028, 0.2675, 0.6541, 0.2155, 0.5647, 0.257, 0.5583, 0.3002, 0.6385, 0.2675, 0.6541, 0.3002, 0.6385, 0.3453, 0.705, 0.3235, 0.7162, 0.3235, 0.7162, 0.3453, 0.705, 0.3581, 0.7268, 0.3411, 0.7316, 0.3411, 0.7316, 0.3581, 0.7268, 0.3715, 0.7572, 0.3621, 0.7646, 0.3371, 0.9038, 0.337, 0.9326, 0.3252, 0.9326, 0.3253, 0.9038, 0.2874, 0.3179, 0.256, 0.3211, 0.2287, 0.2646, 0.2554, 0.2517, 0.05759, 0.9363, 0.02879, 0.9363, 0.02879, 0.8911, 0.05759, 0.875, 0.3661, 0.4805, 0.3346, 0.4837, 0.2875, 0.3863, 0.319, 0.3832, 0.319, 0.3832, 0.2875, 0.3863, 0.256, 0.3211, 0.2874, 0.3179, 0.2554, 0.2517, 0.2287, 0.2646, 0.1479, 0.09746, 0.1746, 0.08453, 0.2985, 0.552, 0.2752, 0.5028, 0.3346, 0.4837, 0.3541, 0.5251, 0.7905, 0.9643, 0.7617, 0.9644, 0.7617, 0.9026, 0.7905, 0.9187, 0.05759, 0.875, 0.08638, 0.8764, 0.08638, 0.97, 0.05759, 0.9686, 0.7905, 0.09375, 0.7617, 0.09436, 0.7617, 0.0006102, 0.7905, 0.0, 0.1746, 0.08453, 0.1479, 0.09746, 0.107, 0.01293, 0.1337, 4.063e-09, 0.3916, 0.875, 0.4211, 0.875, 0.4211, 0.8848, 0.3945, 0.8848, 0.8955, -2.443e-08, 0.9223, 1.011e-05, 0.9223, 0.539, 0.8955, 0.539, 0.3916, 0.875, 0.3945, 0.8848, 0.3855, 0.9038, 0.3808, 0.9038, 0.8274, 0.756, 0.8274, 0.727, 0.8562, 0.7258, 0.8562, 0.7592, 0.2943, 0.875, 0.3134, 0.8841, 0.3134, 0.9106, 0.2943, 0.9201, 0.8383, 0.0005345, 0.8383, 0.5387, 0.8193, 0.5382, 0.8193, 0.0, 0.8765, 0.537, 0.8574, 0.5381, 0.8574, 0.001093, 0.8765, 1.751e-08, 0.9178, 0.7595, 0.8925, 0.7562, 0.885, 0.6958, 0.9178, 0.6992, 0.7447, 0.7894, 0.6813, 0.875, 0.6591, 0.8739, 0.6941, 0.7874, 0.9136, 0.866, 0.9423, 0.8656, 0.9389, 0.9374, 0.9136, 0.9458, 0.6941, 0.7874, 0.6134, 0.7483, 0.6455, 0.6272, 0.7087, 0.6862, 0.8198, 0.8578, 0.7945, 0.862, 0.7945, 0.8379, 0.8228, 0.8377, 0.7945, 0.8379, 0.7945, 0.7816, 0.8274, 0.7815, 0.8228, 0.8377, 0.9136, 0.7599, 0.9389, 0.7595, 0.9423, 0.8656, 0.9136, 0.866, 0.7617, 0.7159, 0.7447, 0.7894, 0.6941, 0.7874, 0.7087, 0.6862, 0.885, 0.6958, 0.885, 0.6106, 0.9178, 0.6139, 0.9178, 0.6992, 0.6591, 0.8739, 0.6083, 0.8494, 0.6134, 0.7483, 0.6941, 0.7874, 0.6083, 0.8494, 0.4973, 0.7305, 0.5623, 0.6872, 0.6134, 0.7483, 0.6134, 0.7483, 0.5623, 0.6872, 0.6146, 0.5978, 0.6455, 0.6272, 0.7945, 0.7816, 0.7945, 0.6274, 0.8233, 0.6273, 0.8274, 0.7815, 0.885, 0.6106, 0.889, 0.5684, 0.9178, 0.5717, 0.9178, 0.6139, 0.4735, 0.7147, 0.4381, 0.7162, 0.4941, 0.6541, 0.5371, 0.6749, 0.5371, 0.6749, 0.4941, 0.6541, 0.5462, 0.5647, 0.5893, 0.5855, 0.7945, 0.5991, 0.7945, 0.5685, 0.8233, 0.5684, 0.8233, 0.599, 0.885, 0.7871, 0.8789, 0.8191, 0.8562, 0.8275, 0.8562, 0.7955, 0.7945, 0.6274, 0.7945, 0.5991, 0.8233, 0.599, 0.8233, 0.6273, 0.5623, 0.6872, 0.5371, 0.6749, 0.5893, 0.5855, 0.6146, 0.5978, 0.4973, 0.7305, 0.4735, 0.7147, 0.5371, 0.6749, 0.5623, 0.6872, 0.8193, 0.5387, 0.8193, 0.5387, 0.8193, 0.5387, 0.8193, 0.5387, 0.8193, 0.5387, 0.8193, 0.5387, 0.8193, 0.5387, 0.6039, 0.5559, 0.6552, 0.482, 0.6722, 0.4902, 0.6208, 0.5641, 0.5893, 0.5855, 0.6039, 0.5559, 0.6208, 0.5641, 0.6146, 0.5978, 0.5893, 0.5855, 0.5462, 0.5647, 0.6039, 0.5559, 0.1152, 0.9097, 0.144, 0.913, 0.144, 0.9562, 0.1213, 0.9529, 0.6552, 0.482, 0.6578, 0.4255, 0.6695, 0.4199, 0.6722, 0.4902, 0.8789, 0.8191, 0.8704, 0.9088, 0.8562, 0.9113, 0.8562, 0.8275, 0.9718, 0.2914, 0.9718, 0.2089, 0.9861, 0.2113, 0.9945, 0.2992, 0.3514, 0.9142, 0.3514, 0.875, 0.3656, 0.8776, 0.3656, 0.9159, 0.8704, 0.9088, 0.8704, 0.9679, 0.8562, 0.9697, 0.8562, 0.9113, 0.9718, 0.2089, 0.9718, 0.1561, 0.9861, 0.1581, 0.9861, 0.2113, 0.6303, 0.3957, 0.5814, 0.4227, 0.613, 0.3575, 0.6359, 0.3806, 0.6578, 0.4255, 0.6303, 0.3957, 0.6359, 0.3806, 0.6695, 0.4199, 0.2385, 0.9563, 0.2385, 0.9067, 0.2528, 0.9041, 0.2528, 0.9545, 0.2015, 0.9364, 0.2015, 0.9141, 0.2303, 0.9174, 0.2303, 0.9396, 0.2015, 0.9141, 0.2015, 0.875, 0.2303, 0.8783, 0.2303, 0.9174, 0.3253, 0.9038, 0.3135, 0.9038, 0.3134, 0.875, 0.3252, 0.875, 0.8562, 0.7871, 0.8562, 0.7592, 0.885, 0.756, 0.885, 0.7839, 0.4036, 0.7268, 0.3902, 0.7572, 0.3808, 0.7497, 0.3866, 0.7219, 0.4164, 0.705, 0.4036, 0.7268, 0.3866, 0.7219, 0.3946, 0.6939, 0.8562, 0.6471, 0.8562, 0.5684, 0.885, 0.5696, 0.885, 0.6483, 0.8562, 0.7258, 0.8562, 0.6471, 0.885, 0.6483, 0.885, 0.727, 0.4615, 0.6385, 0.4164, 0.705, 0.3946, 0.6939, 0.4289, 0.6229, 0.4615, 0.6385, 0.4289, 0.6229, 0.4632, 0.552, 0.5047, 0.5583, 0.5047, 0.5583, 0.5104, 0.5114, 0.5342, 0.5201, 0.5462, 0.5647, 0.5575, 0.414, 0.589, 0.3488, 0.613, 0.3575, 0.5814, 0.4227, 0.1152, 0.9097, 0.1185, 0.875, 0.144, 0.8784, 0.144, 0.913, 0.7905, 0.9187, 0.7905, 0.862, 0.8193, 0.8729, 0.8193, 0.9026, 0.7905, 0.5666, 0.7905, 0.5317, 0.8193, 0.5336, 0.8193, 0.5684, 0.4076, 0.5251, 0.3808, 0.5121, 0.3956, 0.4805, 0.4271, 0.4837, 0.533, 0.2646, 0.6138, 0.09746, 0.6695, 0.1244, 0.5886, 0.2915, 0.9745, 0.1561, 0.9745, 0.1162, 0.997, 0.1078, 0.9888, 0.1559, 0.7905, 0.4237, 0.7905, 0.3514, 0.8193, 0.3532, 0.8193, 0.4256, 0.4742, 0.3863, 0.5057, 0.3211, 0.5651, 0.3401, 0.5336, 0.4054, 0.4271, 0.4837, 0.4742, 0.3863, 0.5336, 0.4054, 0.4865, 0.5028, 0.7905, 0.5317, 0.7905, 0.4237, 0.8193, 0.4256, 0.8193, 0.5336, 1.0, 0.0, 0.997, 0.1078, 0.9745, 0.1162, 0.9745, 0.00837, 0.5104, 0.5114, 0.5575, 0.414, 0.5814, 0.4227, 0.5342, 0.5201, 0.2385, 0.9067, 0.2303, 0.875, 0.2528, 0.8784, 0.2528, 0.9041, 0.02879, 0.9573, 0.003172, 0.9551, 0.0, 0.9363, 0.02879, 0.9363, 0.4211, 0.9326, 0.4211, 0.9229, 0.4305, 0.9038, 0.4371, 0.9038, 0.7905, 0.2791, 0.7905, 0.09375, 0.8193, 0.09436, 0.8193, 0.2797, 0.6021, 0.298, 0.6866, 0.1326, 0.6963, 0.1373, 0.6155, 0.3045, 0.9872, 0.8064, 0.9872, 0.9914, 0.9647, 0.9918, 0.9647, 0.8068, 0.9872, 0.7595, 0.9872, 0.8064, 0.9647, 0.8068, 0.9647, 0.7679, 0.589, 0.3488, 0.6021, 0.298, 0.6155, 0.3045, 0.613, 0.3575, 0.7905, 0.3514, 0.7905, 0.2791, 0.8193, 0.2797, 0.8193, 0.3532, 0.5057, 0.3211, 0.533, 0.2646, 0.5886, 0.2915, 0.5651, 0.3401, 0.5651, 0.3401, 0.5886, 0.2915, 0.6021, 0.298, 0.589, 0.3488, 0.5886, 0.2915, 0.6695, 0.1244, 0.6866, 0.1326, 0.6021, 0.298, 0.02879, 0.9701, 0.006344, 0.9657, 0.003172, 0.9551, 0.02879, 0.9573, 0.4865, 0.5028, 0.5336, 0.4054, 0.5575, 0.414, 0.5104, 0.5114, 0.5336, 0.4054, 0.5651, 0.3401, 0.589, 0.3488, 0.5575, 0.414, 0.4632, 0.552, 0.4865, 0.5028, 0.5104, 0.5114, 0.5047, 0.5583, 0.4941, 0.6541, 0.4615, 0.6385, 0.5047, 0.5583, 0.5462, 0.5647, 0.4941, 0.6541, 0.4381, 0.7162, 0.4164, 0.705, 0.4615, 0.6385, 0.4381, 0.7162, 0.4206, 0.7316, 0.4036, 0.7268, 0.4164, 0.705, 0.4206, 0.7316, 0.3996, 0.7646, 0.3902, 0.7572, 0.4036, 0.7268, 0.3371, 0.9038, 0.3253, 0.9038, 0.3252, 0.875, 0.337, 0.875, 0.4743, 0.3179, 0.5063, 0.2517, 0.533, 0.2646, 0.5057, 0.3211, 0.0, 0.9363, 0.0, 0.875, 0.02879, 0.8911, 0.02879, 0.9363, 0.3956, 0.4805, 0.4427, 0.3832, 0.4742, 0.3863, 0.4271, 0.4837, 0.4427, 0.3832, 0.4743, 0.3179, 0.5057, 0.3211, 0.4742, 0.3863, 0.5063, 0.2517, 0.5871, 0.08453, 0.6138, 0.09746, 0.533, 0.2646, 0.4632, 0.552, 0.4076, 0.5251, 0.4271, 0.4837, 0.4865, 0.5028, 0.7905, 0.9643, 0.7905, 0.9187, 0.8193, 0.9026, 0.8193, 0.9644, 0.1152, 0.875, 0.1152, 0.9686, 0.08638, 0.97, 0.08638, 0.8764, 0.7905, 0.09375, 0.7905, 0.0, 0.8193, 0.0006102, 0.8193, 0.09436, 0.5871, 0.08453, 0.628, -1.51e-08, 0.6547, 0.01293, 0.6138, 0.09746, 0.3916, 0.9326, 0.3945, 0.9229, 0.4211, 0.9229, 0.4211, 0.9326, 0.9491, -4.65e-09, 0.9491, 0.539, 0.9223, 0.539, 0.9223, 1.013e-05, 0.3916, 0.9326, 0.3808, 0.9038, 0.3855, 0.9038, 0.3945, 0.9229, 0.885, 0.756, 0.8562, 0.7592, 0.8562, 0.7258, 0.885, 0.727, 0.2943, 0.875, 0.2943, 0.9201, 0.2752, 0.9106, 0.2752, 0.8841, 0.8383, 0.0005345, 0.8574, 0.0, 0.8574, 0.5382, 0.8383, 0.5387, 0.8765, 0.537, 0.8765, 1.751e-08, 0.8955, 0.001093, 0.8955, 0.5381])
me_cube_001.materials.append(mat_material_001)
me_cube_001.update()
me_cube_002 = bpy.data.meshes.new('Cube.002')
me_cube_002.from_pydata([(-2.22, -0.1507, -1.322), (-2.271, -0.1685, -1.2), (-1.158, -0.1507, -1.34), (-1.136, -0.1955, -0.9804), (-2.22, -7.276e-12, -1.347), (-2.29, -7.276e-12, -1.2), (-1.11, -7.276e-12, -1.366), (-1.088, -7.276e-12, -1.007), (-1.596, -0.1706, -1.44), (-1.715, -0.243, -1.166), (-1.596, -7.276e-12, -1.465), (-0.936, -7.276e-12, -0.5148), (-0.9838, -0.1955, -0.4886), (-1.715, -0.243, -0.6317), (-2.271, -0.1955, -0.8652), (-2.29, -7.276e-12, -0.8652), (-0.859, -7.276e-12, -0.2718), (-0.9067, -0.1714, -0.2455), (-1.52, -0.243, -0.1996), (-1.922, -0.1714, 0.03946), (-1.942, -7.276e-12, 0.03946), (-0.859, -7.276e-12, 0.1805), (-0.9067, -0.1714, 0.2067), (-1.52, -0.2172, 0.2527), (-1.999, -0.1714, 0.3935), (-2.018, -7.276e-12, 0.3935), (-1.52, -0.243, -0.03246), (-1.899, -0.1714, 0.2075), (-0.9067, -0.1714, -0.07838), (-1.919, -7.276e-12, 0.2075), (-1.52, -0.243, -0.03246), (-0.9067, -0.1714, -0.07838), (-0.663, -7.276e-12, -0.2167), (-0.7107, -0.1352, -0.1904), (-0.663, -7.276e-12, -0.1046), (-0.7107, -0.1352, -0.07838), (-0.1675, -7.276e-12, -0.2761), (-0.1821, -0.08497, -0.2727), (-0.1675, -7.276e-12, -0.1641), (-0.1821, -0.08497, -0.1607), (0.1997, -7.276e-12, -0.06656), (0.1879, -0.08497, -0.0758), (0.1394, -7.276e-12, -0.01847), (0.1276, -0.08497, -0.02771), (0.3136, -7.276e-12, 0.2209), (0.3115, -0.08497, 0.2061), (0.218, -7.276e-12, 0.2119), (0.2158, -0.08497, 0.1971), (-2.127, -0.1714, 0.4477), (-2.147, -7.276e-12, 0.4477), (-2.358, -0.1714, 0.4745), (-2.378, -7.276e-12, 0.4745), (-2.327, -0.1714, 0.6138), (-2.347, -7.276e-12, 0.6138), (-2.163, -0.1714, 0.6549), (-2.183, -7.276e-12, 0.6549), (-1.992, -0.1714, 0.685), (-1.985, -7.276e-12, 0.685), (-1.054, -0.1714, 0.685), (-1.047, -7.276e-12, 0.685), (-1.516, -7.276e-12, 0.685), (-1.523, -0.1714, 0.685), (-0.6515, -7.276e-12, 0.3611), (-0.6993, -0.1515, 0.3874), (-0.7298, -0.1714, 0.6877), (-1.054, -0.1714, 1.23), (-1.047, -7.276e-12, 1.294), (-0.8465, -0.1714, 1.233), (-0.8391, -7.276e-12, 1.297), (0.4238, -7.276e-12, 0.3611), (0.3761, -0.1336, 0.3874), (0.3455, -0.1714, 0.6877), (0.2288, -0.1714, 1.233), (0.2362, -7.276e-12, 1.297), (-0.1951, -7.276e-12, 1.297), (-0.05523, -0.1336, 0.3874), (-0.08578, -0.1714, 0.6877), (-0.007499, -7.276e-12, 0.3611), (-0.2025, -0.1714, 1.233), (1.772, -7.276e-12, 0.4851), (1.772, -0.1336, 0.5113), (1.772, -0.1714, 0.6877), (1.772, -7.276e-12, 0.6877), (1.772, -0.1714, 1.233), (1.772, -7.276e-12, 1.297), (0.667, -0.1714, 0.6877), (0.667, -0.1714, 1.233), (0.667, -7.276e-12, 0.4851), (0.667, -7.276e-12, 1.297), (0.667, -0.1336, 0.5113), (-2.362, -7.276e-12, 0.5441), (-2.343, -0.1714, 0.5441), (-2.145, -0.1714, 0.5513), (-1.996, -0.1714, 0.5392), (-1.522, -0.1943, 0.4688), (-0.9804, -0.1714, 0.4459), (-0.7145, -0.1615, 0.5375), (0.3608, -0.1525, 0.5375), (-0.07051, -0.1525, 0.5375), (1.772, -0.1525, 0.5751), (1.772, -7.276e-12, 0.562), (0.667, -0.1525, 0.5995), (-1.054, -0.1714, 1.053), (-1.047, -7.276e-12, 0.9567), (-0.7818, -0.1714, 1.056), (0.2935, -0.1714, 1.056), (-0.1378, -0.1714, 1.056), (1.772, -0.1714, 1.056), (1.772, -7.276e-12, 0.9594), (0.667, -0.1714, 1.056), (2.331, -0.1714, 1.233), (2.331, -7.276e-12, 1.297), (2.331, -0.1714, 1.056), (2.331, -7.276e-12, 0.9594), (2.329, -8.004e-11, 1.269), (2.331, -0.1135, 1.215), (2.331, -0.1135, 1.055), (2.331, -7.276e-12, 0.9988), (-0.8776, -7.276e-12, 0.9988), (-0.8794, -8.004e-11, 1.269), (-0.8776, -0.1135, 1.215), (-0.8776, -0.1135, 1.055)], [], [(6, 7, 3, 2), (8, 9, 1, 0), (10, 6, 2, 8), (9, 3, 12, 13), (0, 1, 5, 4), (5, 1, 14, 15), (4, 10, 8, 0), (2, 3, 9, 8), (3, 7, 11, 12), (1, 9, 13, 14), (14, 13, 18, 19), (13, 12, 17, 18), (15, 14, 19, 20), (12, 11, 16, 17), (27, 26, 23, 24), (26, 28, 22, 23), (29, 27, 24, 25), (17, 16, 32, 33), (20, 19, 27, 29), (18, 17, 28, 26), (19, 18, 26, 27), (27, 26, 30), (26, 28, 31, 30), (35, 33, 37, 39), (28, 17, 33, 35), (28, 35, 22), (22, 35, 34, 21), (39, 37, 41, 43), (33, 32, 36, 37), (34, 35, 39, 38), (42, 43, 47, 46), (37, 36, 40, 41), (38, 39, 43, 42), (47, 45, 70, 75), (43, 41, 45, 47), (41, 40, 44, 45), (25, 24, 48, 49), (49, 48, 50, 51), (90, 91, 52, 53), (53, 52, 54, 55), (92, 54, 52, 91), (93, 56, 54, 92), (60, 61, 58, 59), (57, 56, 61, 60), (94, 61, 56, 93), (94, 95, 58, 61), (95, 22, 63, 96), (98, 75, 70, 97), (22, 21, 62, 63), (103, 102, 65, 66), (66, 65, 67, 68), (102, 104, 67, 65), (109, 85, 81, 107), (46, 47, 75, 77), (74, 78, 72, 73), (106, 76, 71, 105), (104, 64, 76, 106), (68, 67, 78, 74), (63, 62, 77, 75), (96, 63, 75, 98), (45, 44, 69, 70), (100, 82, 81, 99), (112, 113, 117, 116), (88, 86, 83, 84), (101, 89, 80, 99), (89, 87, 79, 80), (70, 69, 87, 89), (97, 70, 89, 101), (73, 72, 86, 88), (105, 71, 85, 109), (71, 97, 101, 85), (85, 101, 99, 81), (79, 100, 99, 80), (64, 96, 98, 76), (76, 98, 97, 71), (58, 95, 96, 64), (23, 22, 95, 94), (23, 94, 93, 24), (24, 93, 92, 48), (48, 92, 91, 50), (51, 50, 91, 90), (72, 105, 109, 86), (81, 82, 108, 107), (67, 104, 106, 78), (78, 106, 105, 72), (86, 109, 107, 83), (58, 64, 104, 102), (59, 58, 102, 103), (107, 108, 113, 112), (84, 83, 110, 111), (83, 107, 112, 110), (110, 112, 116, 115), (115, 116, 121, 120), (110, 115, 114, 111), (54, 56, 57, 55), (119, 120, 121, 118), (117, 118, 121, 116), (114, 115, 120, 119)])
_uv = me_cube_002.uv_layers.new(name='UVMap')
_uv.uv.foreach_set('vector', [0.3297, 0.625, 0.625, 0.625, 0.625, 0.75, 0.353, 0.7732, 0.364, 0.8626, 0.625, 0.875, 0.625, 1.0, 0.375, 0.9519, 0.2514, 0.625, 0.3297, 0.625, 0.353, 0.7732, 0.263, 0.7616, 0.625, 0.875, 0.625, 0.75, 0.625, 0.75, 0.625, 0.875, 0.3825, 0.005477, 0.625, 0.0, 0.625, 0.125, 0.3825, 0.125, 0.625, 0.125, 0.625, 0.0, 0.625, 0.0, 0.625, 0.125, 0.1731, 0.625, 0.2514, 0.625, 0.263, 0.7616, 0.1731, 0.75, 0.353, 0.7732, 0.625, 0.75, 0.625, 0.875, 0.364, 0.8626, 0.625, 0.75, 0.625, 0.625, 0.625, 0.625, 0.625, 0.75, 0.625, 1.0, 0.625, 0.875, 0.625, 0.875, 0.625, 1.0, 0.625, 1.0, 0.625, 0.875, 0.625, 0.875, 0.625, 1.0, 0.625, 0.875, 0.625, 0.75, 0.625, 0.75, 0.625, 0.875, 0.625, 0.125, 0.625, 0.0, 0.625, 0.0, 0.625, 0.125, 0.625, 0.75, 0.625, 0.625, 0.625, 0.625, 0.625, 0.75, 0.625, 1.0, 0.625, 0.875, 0.625, 0.875, 0.625, 1.0, 0.625, 0.875, 0.625, 0.75, 0.625, 0.75, 0.625, 0.875, 0.625, 0.125, 0.625, 0.0, 0.625, 0.0, 0.625, 0.125, 0.625, 0.75, 0.625, 0.625, 0.625, 0.625, 0.625, 0.75, 0.625, 0.125, 0.625, 0.0, 0.625, 0.0, 0.625, 0.125, 0.625, 0.875, 0.625, 0.75, 0.625, 0.75, 0.625, 0.875, 0.625, 1.0, 0.625, 0.875, 0.625, 0.875, 0.625, 1.0, 0.625, 1.0, 0.625, 0.875, 0.625, 0.875, 0.625, 0.875, 0.625, 0.75, 0.625, 0.75, 0.625, 0.875, 0.625, 0.75, 0.625, 0.75, 0.625, 0.75, 0.625, 0.75, 0.625, 0.75, 0.625, 0.75, 0.625, 0.75, 0.625, 0.75, 0.625, 0.75, 0.625, 0.75, 0.625, 0.75, 0.625, 0.75, 0.625, 0.75, 0.625, 0.625, 0.625, 0.625, 0.625, 0.75, 0.625, 0.75, 0.625, 0.75, 0.625, 0.75, 0.625, 0.75, 0.625, 0.625, 0.625, 0.625, 0.625, 0.75, 0.625, 0.625, 0.625, 0.75, 0.625, 0.75, 0.625, 0.625, 0.625, 0.625, 0.625, 0.75, 0.625, 0.75, 0.625, 0.625, 0.625, 0.75, 0.625, 0.625, 0.625, 0.625, 0.625, 0.75, 0.625, 0.625, 0.625, 0.75, 0.625, 0.75, 0.625, 0.625, 0.0, 0.0, 0.0, 0.0, 0.0, 0.0, 0.0, 0.0, 0.625, 0.75, 0.625, 0.75, 0.625, 0.75, 0.625, 0.75, 0.625, 0.75, 0.625, 0.625, 0.625, 0.625, 0.625, 0.75, 0.875, 0.625, 0.875, 0.75, 0.875, 0.75, 0.875, 0.625, 0.875, 0.625, 0.875, 0.75, 0.875, 0.75, 0.875, 0.625, 0.875, 0.625, 0.875, 0.75, 0.875, 0.75, 0.875, 0.625, 0.875, 0.625, 0.875, 0.75, 0.875, 0.75, 0.875, 0.625, 0.875, 0.75, 0.875, 0.75, 0.875, 0.75, 0.875, 0.75, 0.875, 0.75, 0.875, 0.75, 0.875, 0.75, 0.875, 0.75, 0.875, 0.625, 0.875, 0.75, 0.875, 0.75, 0.875, 0.625, 0.875, 0.625, 0.875, 0.75, 0.875, 0.75, 0.875, 0.625, 0.8125, 0.75, 0.875, 0.75, 0.875, 0.75, 0.875, 0.75, 0.8125, 0.75, 0.75, 0.75, 0.875, 0.75, 0.875, 0.75, 0.75, 0.75, 0.625, 0.75, 0.625, 0.75, 0.75, 0.75, 0.75, 0.75, 0.625, 0.75, 0.625, 0.75, 0.75, 0.75, 0.625, 0.75, 0.625, 0.625, 0.625, 0.625, 0.625, 0.75, 0.875, 0.625, 0.875, 0.75, 0.875, 0.75, 0.875, 0.625, 0.875, 0.625, 0.875, 0.75, 0.875, 0.75, 0.875, 0.625, 0.875, 0.75, 0.875, 0.75, 0.875, 0.75, 0.875, 0.75, 0.875, 0.75, 0.875, 0.75, 0.875, 0.75, 0.875, 0.75, 0.0, 0.0, 0.0, 0.0, 0.0, 0.0, 0.0, 0.0, 0.875, 0.625, 0.875, 0.75, 0.875, 0.75, 0.875, 0.625, 0.875, 0.75, 0.875, 0.75, 0.875, 0.75, 0.875, 0.75, 0.875, 0.75, 0.875, 0.75, 0.875, 0.75, 0.875, 0.75, 0.875, 0.625, 0.875, 0.75, 0.875, 0.75, 0.875, 0.625, 0.625, 0.75, 0.625, 0.625, 0.625, 0.625, 0.625, 0.75, 0.75, 0.75, 0.625, 0.75, 0.625, 0.75, 0.75, 0.75, 0.0, 0.0, 0.0, 0.0, 0.0, 0.0, 0.0, 0.0, 0.75, 0.625, 0.875, 0.625, 0.875, 0.75, 0.75, 0.75, 0.875, 0.75, 0.875, 0.625, 0.875, 0.625, 0.875, 0.7321, 0.875, 0.625, 0.875, 0.75, 0.875, 0.75, 0.875, 0.625, 0.75, 0.75, 0.625, 0.75, 0.625, 0.75, 0.75, 0.75, 0.0, 0.0, 0.0, 0.0, 0.0, 0.0, 0.0, 0.0, 0.0, 0.0, 0.0, 0.0, 0.0, 0.0, 0.0, 0.0, 0.75, 0.75, 0.625, 0.75, 0.625, 0.75, 0.75, 0.75, 0.875, 0.625, 0.875, 0.75, 0.875, 0.75, 0.875, 0.625, 0.875, 0.75, 0.875, 0.75, 0.875, 0.75, 0.875, 0.75, 0.875, 0.75, 0.75, 0.75, 0.75, 0.75, 0.875, 0.75, 0.875, 0.75, 0.75, 0.75, 0.75, 0.75, 0.875, 0.75, 0.625, 0.625, 0.75, 0.625, 0.75, 0.75, 0.625, 0.75, 0.875, 0.75, 0.75, 0.75, 0.75, 0.75, 0.875, 0.75, 0.875, 0.75, 0.75, 0.75, 0.75, 0.75, 0.875, 0.75, 0.875, 0.75, 0.75, 0.75, 0.75, 0.75, 0.875, 0.75, 0.75, 0.75, 0.625, 0.75, 0.75, 0.75, 0.8125, 0.75, 0.75, 0.75, 0.8125, 0.75, 0.875, 0.75, 0.875, 0.75, 0.875, 0.75, 0.875, 0.75, 0.875, 0.75, 0.875, 0.75, 0.875, 0.75, 0.875, 0.75, 0.875, 0.75, 0.875, 0.75, 0.875, 0.625, 0.875, 0.75, 0.875, 0.75, 0.875, 0.625, 0.875, 0.75, 0.875, 0.75, 0.875, 0.75, 0.875, 0.75, 0.875, 0.75, 0.875, 0.625, 0.875, 0.625, 0.875, 0.75, 0.875, 0.75, 0.875, 0.75, 0.875, 0.75, 0.875, 0.75, 0.875, 0.75, 0.875, 0.75, 0.875, 0.75, 0.875, 0.75, 0.875, 0.75, 0.875, 0.75, 0.875, 0.75, 0.875, 0.75, 0.875, 0.75, 0.875, 0.75, 0.875, 0.75, 0.875, 0.75, 0.875, 0.625, 0.875, 0.75, 0.875, 0.75, 0.875, 0.625, 0.875, 0.75, 0.875, 0.625, 0.875, 0.625, 0.875, 0.75, 0.875, 0.625, 0.875, 0.75, 0.875, 0.75, 0.875, 0.625, 0.875, 0.75, 0.875, 0.75, 0.875, 0.75, 0.875, 0.75, 0.875, 0.75, 0.875, 0.75, 0.875, 0.7321, 0.875, 0.7244, 0.875, 0.7244, 0.875, 0.7321, 0.875, 0.7321, 0.875, 0.7244, 0.875, 0.75, 0.875, 0.7244, 0.875, 0.625, 0.875, 0.625, 0.875, 0.75, 0.875, 0.75, 0.875, 0.625, 0.875, 0.625, 0.0, 0.0, 0.875, 0.7244, 0.875, 0.7321, 0.875, 0.625, 0.875, 0.625, 0.875, 0.625, 0.875, 0.7321, 0.875, 0.7321, 0.875, 0.625, 0.875, 0.7244, 0.875, 0.7244, 0.875, 0.625])
me_cube_002.update()

# ---- objects
ob_empty = bpy.data.objects.new('Empty', None)
ob_plane = bpy.data.objects.new('Plane', me_plane_001)
ob_plane_001 = bpy.data.objects.new('Plane.001', me_plane_003)
ob_cube = bpy.data.objects.new('Cube', me_cube_001)
ob_cube_001 = bpy.data.objects.new('Cube.001', me_cube_002)
ob_camera = bpy.data.objects.new('Camera', cam_camera)
ob_sun = bpy.data.objects.new('Sun', light_sun)

# ---- transforms, parenting, visibility, modifiers, constraints
ob_empty.location = (0.0, 0.0, 0.0)
ob_empty.empty_display_type = 'IMAGE'
ob_empty.empty_display_size = 5.0
ob_empty.hide_render = True
ob_plane.location = (0.0, 0.0, 0.0)
ob_plane.hide_render = True
ob_plane_001.location = (0.0, 0.0, 0.0)
ob_plane_001.scale = (46.39, 46.39, 46.39)
ob_cube.location = (0.0, 0.0, 0.0)
ob_cube.scale = (46.39, 46.39, 46.39)
ob_cube_001.location = (0.0, 0.0, 0.0)
ob_cube_001.hide_render = True
_m = ob_cube_001.modifiers.new('Mirror', 'MIRROR')
_m.use_axis = (False, True, False)
_m = ob_cube_001.modifiers.new('Solidify', 'SOLIDIFY')
_m.thickness = -0.028
ob_camera.location = (-0.02419, -14.42, 0.03019)
ob_camera.rotation_euler = (1.571, -0.0, 0.0)
ob_sun.location = (-0.01309, 3.955e-07, 5.238)
ob_sun.rotation_euler = (1.088, 6.59, 0.06285)

# ---- collection membership
col_collection.objects.link(ob_empty)
col_collection.objects.link(ob_plane)
col_collection.objects.link(ob_plane_001)
col_collection.objects.link(ob_cube)
col_collection.objects.link(ob_cube_001)
col_collection.objects.link(ob_camera)
col_collection.objects.link(ob_sun)

# ---- scene / render settings (as saved in the file)
scene.camera = ob_camera
scene.frame_start = 1; scene.frame_end = 250; scene.frame_set(1)
scene.render.engine = 'BLENDER_EEVEE_NEXT'
scene.render.resolution_y = 1920
scene.render.film_transparent = True
scene.cycles.bake_type = 'EMIT'
scene.eevee.use_raytracing = True
bpy.context.view_layer.update()
